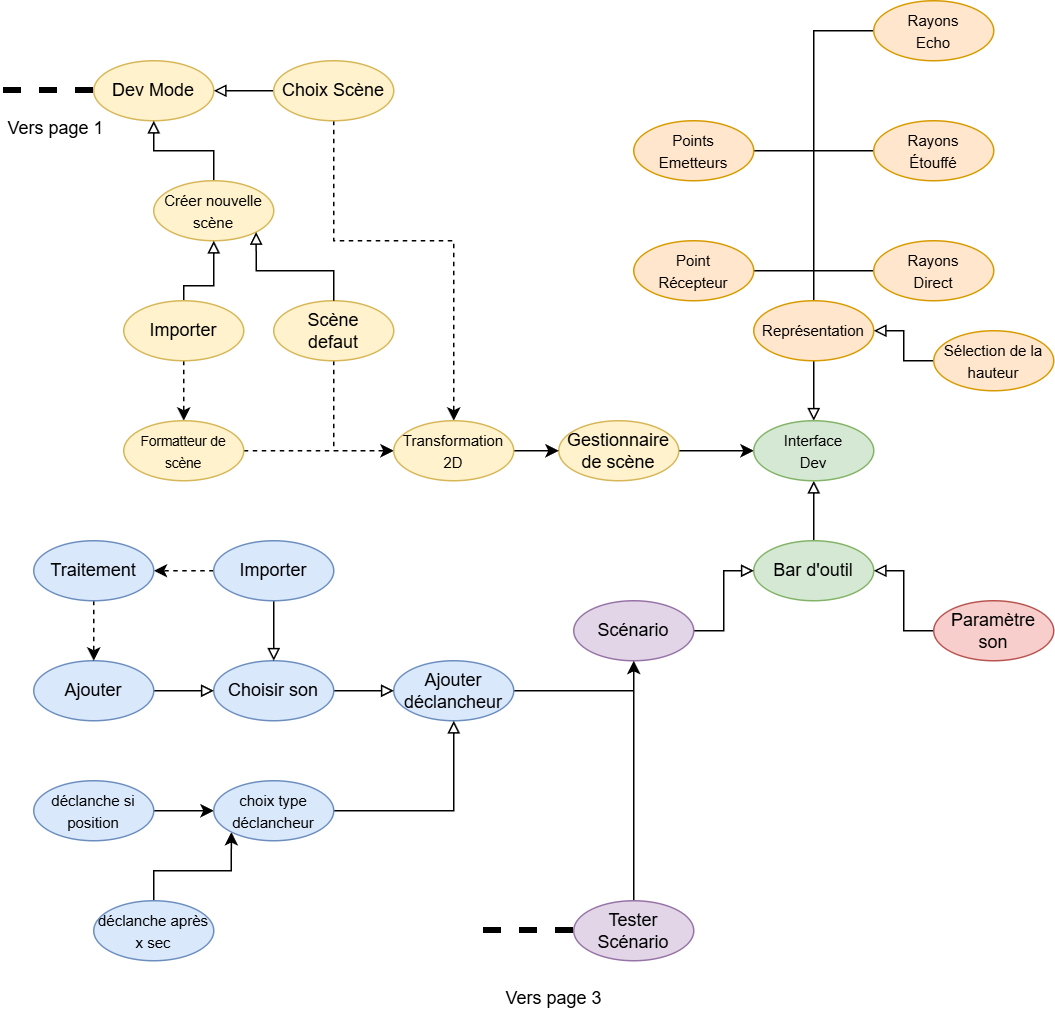

The diagram above was exported from draw.io. Its source (the exported page's mxGraphModel, read from the mxfile embedded in the PNG):
<mxGraphModel dx="692" dy="595" grid="1" gridSize="10" guides="1" tooltips="1" connect="1" arrows="1" fold="1" page="1" pageScale="1" pageWidth="827" pageHeight="1169" math="0" shadow="0">
  <root>
    <mxCell id="0" />
    <mxCell id="1" parent="0" />
    <mxCell id="ft7b-BRnOOGAb7r0L2_O-3" edge="1" parent="1" source="ft7b-BRnOOGAb7r0L2_O-1" style="edgeStyle=orthogonalEdgeStyle;rounded=0;orthogonalLoop=1;jettySize=auto;html=1;endArrow=none;startFill=0;dashed=1;strokeWidth=4;">
      <mxGeometry relative="1" as="geometry">
        <mxPoint x="60" y="460" as="targetPoint" />
      </mxGeometry>
    </mxCell>
    <mxCell id="ft7b-BRnOOGAb7r0L2_O-1" parent="1" style="ellipse;whiteSpace=wrap;html=1;fillColor=#fff2cc;strokeColor=#d6b656;" value="Dev Mode" vertex="1">
      <mxGeometry height="40" width="80" x="120" y="440" as="geometry" />
    </mxCell>
    <mxCell id="ft7b-BRnOOGAb7r0L2_O-5" edge="1" parent="1" source="ft7b-BRnOOGAb7r0L2_O-4" style="edgeStyle=orthogonalEdgeStyle;rounded=0;orthogonalLoop=1;jettySize=auto;html=1;endArrow=none;startFill=0;dashed=1;strokeWidth=4;">
      <mxGeometry relative="1" as="geometry">
        <mxPoint x="380" y="1020" as="targetPoint" />
      </mxGeometry>
    </mxCell>
    <mxCell id="ft7b-BRnOOGAb7r0L2_O-82" edge="1" parent="1" source="ft7b-BRnOOGAb7r0L2_O-4" style="edgeStyle=orthogonalEdgeStyle;rounded=0;orthogonalLoop=1;jettySize=auto;html=1;">
      <mxGeometry relative="1" as="geometry">
        <mxPoint x="480" y="840" as="targetPoint" />
      </mxGeometry>
    </mxCell>
    <mxCell id="ft7b-BRnOOGAb7r0L2_O-4" parent="1" style="ellipse;whiteSpace=wrap;html=1;fillColor=#e1d5e7;strokeColor=#9673a6;" value="Tester Scénario" vertex="1">
      <mxGeometry height="40" width="80" x="440" y="1000" as="geometry" />
    </mxCell>
    <mxCell id="ft7b-BRnOOGAb7r0L2_O-34" edge="1" parent="1" source="ft7b-BRnOOGAb7r0L2_O-6" style="edgeStyle=orthogonalEdgeStyle;rounded=0;orthogonalLoop=1;jettySize=auto;html=1;entryX=0.5;entryY=1;entryDx=0;entryDy=0;endArrow=block;endFill=0;" target="ft7b-BRnOOGAb7r0L2_O-1">
      <mxGeometry relative="1" as="geometry" />
    </mxCell>
    <mxCell id="ft7b-BRnOOGAb7r0L2_O-6" parent="1" style="ellipse;whiteSpace=wrap;html=1;fillColor=#fff2cc;strokeColor=#d6b656;" value="&lt;font style=&quot;font-size: 10px;&quot;&gt;Créer nouvelle scène&lt;/font&gt;" vertex="1">
      <mxGeometry height="40" width="80" x="160" y="520" as="geometry" />
    </mxCell>
    <mxCell id="ft7b-BRnOOGAb7r0L2_O-64" edge="1" parent="1" source="ft7b-BRnOOGAb7r0L2_O-7" style="edgeStyle=orthogonalEdgeStyle;rounded=0;orthogonalLoop=1;jettySize=auto;html=1;entryX=0.5;entryY=0;entryDx=0;entryDy=0;endArrow=block;endFill=0;" target="ft7b-BRnOOGAb7r0L2_O-47">
      <mxGeometry relative="1" as="geometry" />
    </mxCell>
    <mxCell id="ft7b-BRnOOGAb7r0L2_O-96" edge="1" parent="1" source="ft7b-BRnOOGAb7r0L2_O-7" style="edgeStyle=orthogonalEdgeStyle;rounded=0;orthogonalLoop=1;jettySize=auto;html=1;entryX=1;entryY=0.5;entryDx=0;entryDy=0;endArrow=none;startFill=0;" target="ft7b-BRnOOGAb7r0L2_O-89">
      <mxGeometry relative="1" as="geometry" />
    </mxCell>
    <mxCell id="ft7b-BRnOOGAb7r0L2_O-97" edge="1" parent="1" source="ft7b-BRnOOGAb7r0L2_O-7" style="edgeStyle=orthogonalEdgeStyle;rounded=0;orthogonalLoop=1;jettySize=auto;html=1;entryX=0;entryY=0.5;entryDx=0;entryDy=0;endArrow=none;startFill=0;" target="ft7b-BRnOOGAb7r0L2_O-93">
      <mxGeometry relative="1" as="geometry">
        <Array as="points">
          <mxPoint x="600" y="580" />
        </Array>
      </mxGeometry>
    </mxCell>
    <mxCell id="ft7b-BRnOOGAb7r0L2_O-98" edge="1" parent="1" source="ft7b-BRnOOGAb7r0L2_O-7" style="edgeStyle=orthogonalEdgeStyle;rounded=0;orthogonalLoop=1;jettySize=auto;html=1;entryX=1;entryY=0.5;entryDx=0;entryDy=0;endArrow=none;startFill=0;" target="ft7b-BRnOOGAb7r0L2_O-90">
      <mxGeometry relative="1" as="geometry" />
    </mxCell>
    <mxCell id="ft7b-BRnOOGAb7r0L2_O-99" edge="1" parent="1" source="ft7b-BRnOOGAb7r0L2_O-7" style="edgeStyle=orthogonalEdgeStyle;rounded=0;orthogonalLoop=1;jettySize=auto;html=1;entryX=0;entryY=0.5;entryDx=0;entryDy=0;endArrow=none;startFill=0;" target="ft7b-BRnOOGAb7r0L2_O-92">
      <mxGeometry relative="1" as="geometry" />
    </mxCell>
    <mxCell id="ft7b-BRnOOGAb7r0L2_O-100" edge="1" parent="1" source="ft7b-BRnOOGAb7r0L2_O-7" style="edgeStyle=orthogonalEdgeStyle;rounded=0;orthogonalLoop=1;jettySize=auto;html=1;entryX=0;entryY=0.5;entryDx=0;entryDy=0;endArrow=none;startFill=0;" target="ft7b-BRnOOGAb7r0L2_O-91">
      <mxGeometry relative="1" as="geometry" />
    </mxCell>
    <mxCell id="ft7b-BRnOOGAb7r0L2_O-7" parent="1" style="ellipse;whiteSpace=wrap;html=1;fillColor=#ffe6cc;strokeColor=#d79b00;" value="&lt;font style=&quot;font-size: 10px;&quot;&gt;Représentation&lt;/font&gt;" vertex="1">
      <mxGeometry height="40" width="80" x="560" y="600" as="geometry" />
    </mxCell>
    <mxCell id="ft7b-BRnOOGAb7r0L2_O-65" edge="1" parent="1" source="ft7b-BRnOOGAb7r0L2_O-8" style="edgeStyle=orthogonalEdgeStyle;rounded=0;orthogonalLoop=1;jettySize=auto;html=1;entryX=0.5;entryY=1;entryDx=0;entryDy=0;endArrow=block;endFill=0;" target="ft7b-BRnOOGAb7r0L2_O-47">
      <mxGeometry relative="1" as="geometry" />
    </mxCell>
    <mxCell id="ft7b-BRnOOGAb7r0L2_O-8" parent="1" style="ellipse;whiteSpace=wrap;html=1;fillColor=#d5e8d4;strokeColor=#82b366;" value="Bar d'outil" vertex="1">
      <mxGeometry height="40" width="80" x="560" y="760" as="geometry" />
    </mxCell>
    <mxCell id="ft7b-BRnOOGAb7r0L2_O-54" edge="1" parent="1" source="ft7b-BRnOOGAb7r0L2_O-16" style="edgeStyle=orthogonalEdgeStyle;rounded=0;orthogonalLoop=1;jettySize=auto;html=1;dashed=1;">
      <mxGeometry relative="1" as="geometry">
        <Array as="points">
          <mxPoint x="280" y="700" />
        </Array>
        <mxPoint x="320" y="700" as="targetPoint" />
      </mxGeometry>
    </mxCell>
    <mxCell id="ft7b-BRnOOGAb7r0L2_O-16" parent="1" style="ellipse;whiteSpace=wrap;html=1;fillColor=#fff2cc;strokeColor=#d6b656;" value="Scène&lt;div&gt;defaut&lt;/div&gt;" vertex="1">
      <mxGeometry height="40" width="80" x="240" y="600" as="geometry" />
    </mxCell>
    <mxCell id="ft7b-BRnOOGAb7r0L2_O-21" edge="1" parent="1" source="ft7b-BRnOOGAb7r0L2_O-17" style="edgeStyle=orthogonalEdgeStyle;rounded=0;orthogonalLoop=1;jettySize=auto;html=1;entryX=0.5;entryY=1;entryDx=0;entryDy=0;endArrow=block;endFill=0;" target="ft7b-BRnOOGAb7r0L2_O-6">
      <mxGeometry relative="1" as="geometry">
        <Array as="points">
          <mxPoint x="180" y="590" />
          <mxPoint x="200" y="590" />
        </Array>
      </mxGeometry>
    </mxCell>
    <mxCell id="ft7b-BRnOOGAb7r0L2_O-36" edge="1" parent="1" source="ft7b-BRnOOGAb7r0L2_O-17" style="edgeStyle=orthogonalEdgeStyle;rounded=0;orthogonalLoop=1;jettySize=auto;html=1;entryX=0.5;entryY=0;entryDx=0;entryDy=0;dashed=1;" target="ft7b-BRnOOGAb7r0L2_O-22">
      <mxGeometry relative="1" as="geometry" />
    </mxCell>
    <mxCell id="ft7b-BRnOOGAb7r0L2_O-17" parent="1" style="ellipse;whiteSpace=wrap;html=1;fillColor=#fff2cc;strokeColor=#d6b656;" value="Importer" vertex="1">
      <mxGeometry height="40" width="80" x="140" y="600" as="geometry" />
    </mxCell>
    <mxCell id="ft7b-BRnOOGAb7r0L2_O-20" edge="1" parent="1" source="ft7b-BRnOOGAb7r0L2_O-16" style="edgeStyle=orthogonalEdgeStyle;rounded=0;orthogonalLoop=1;jettySize=auto;html=1;entryX=1;entryY=1;entryDx=0;entryDy=0;endArrow=block;endFill=0;" target="ft7b-BRnOOGAb7r0L2_O-6">
      <mxGeometry relative="1" as="geometry">
        <Array as="points">
          <mxPoint x="280" y="580" />
          <mxPoint x="228" y="580" />
        </Array>
      </mxGeometry>
    </mxCell>
    <mxCell id="ft7b-BRnOOGAb7r0L2_O-53" edge="1" parent="1" source="ft7b-BRnOOGAb7r0L2_O-22" style="edgeStyle=orthogonalEdgeStyle;rounded=0;orthogonalLoop=1;jettySize=auto;html=1;entryX=0;entryY=0.5;entryDx=0;entryDy=0;dashed=1;" target="ft7b-BRnOOGAb7r0L2_O-38">
      <mxGeometry relative="1" as="geometry" />
    </mxCell>
    <mxCell id="ft7b-BRnOOGAb7r0L2_O-22" parent="1" style="ellipse;whiteSpace=wrap;html=1;fillColor=#fff2cc;strokeColor=#d6b656;" value="&lt;font style=&quot;font-size: 9px;&quot;&gt;Formatteur de scène&lt;/font&gt;" vertex="1">
      <mxGeometry height="40" width="80" x="140" y="680" as="geometry" />
    </mxCell>
    <mxCell id="ft7b-BRnOOGAb7r0L2_O-63" edge="1" parent="1" source="ft7b-BRnOOGAb7r0L2_O-26" style="edgeStyle=orthogonalEdgeStyle;rounded=0;orthogonalLoop=1;jettySize=auto;html=1;entryX=0;entryY=0.5;entryDx=0;entryDy=0;" target="ft7b-BRnOOGAb7r0L2_O-47">
      <mxGeometry relative="1" as="geometry" />
    </mxCell>
    <mxCell id="ft7b-BRnOOGAb7r0L2_O-26" parent="1" style="ellipse;whiteSpace=wrap;html=1;fillColor=#fff2cc;strokeColor=#d6b656;" value="Gestionnaire&lt;div&gt;de scène&lt;/div&gt;" vertex="1">
      <mxGeometry height="40" width="80" x="430" y="680" as="geometry" />
    </mxCell>
    <mxCell id="ft7b-BRnOOGAb7r0L2_O-35" edge="1" parent="1" source="ft7b-BRnOOGAb7r0L2_O-33" style="edgeStyle=orthogonalEdgeStyle;rounded=0;orthogonalLoop=1;jettySize=auto;html=1;endArrow=block;endFill=0;" target="ft7b-BRnOOGAb7r0L2_O-1">
      <mxGeometry relative="1" as="geometry" />
    </mxCell>
    <mxCell id="ft7b-BRnOOGAb7r0L2_O-52" edge="1" parent="1" source="ft7b-BRnOOGAb7r0L2_O-33" style="edgeStyle=orthogonalEdgeStyle;rounded=0;orthogonalLoop=1;jettySize=auto;html=1;entryX=0.5;entryY=0;entryDx=0;entryDy=0;dashed=1;" target="ft7b-BRnOOGAb7r0L2_O-38">
      <mxGeometry relative="1" as="geometry">
        <Array as="points">
          <mxPoint x="280" y="560" />
          <mxPoint x="360" y="560" />
        </Array>
      </mxGeometry>
    </mxCell>
    <mxCell id="ft7b-BRnOOGAb7r0L2_O-33" parent="1" style="ellipse;whiteSpace=wrap;html=1;fillColor=#fff2cc;strokeColor=#d6b656;" value="Choix Scène" vertex="1">
      <mxGeometry height="40" width="80" x="240" y="440" as="geometry" />
    </mxCell>
    <mxCell id="ft7b-BRnOOGAb7r0L2_O-55" edge="1" parent="1" source="ft7b-BRnOOGAb7r0L2_O-38" style="edgeStyle=orthogonalEdgeStyle;rounded=0;orthogonalLoop=1;jettySize=auto;html=1;entryX=0;entryY=0.5;entryDx=0;entryDy=0;" target="ft7b-BRnOOGAb7r0L2_O-26">
      <mxGeometry relative="1" as="geometry" />
    </mxCell>
    <mxCell id="ft7b-BRnOOGAb7r0L2_O-38" parent="1" style="ellipse;whiteSpace=wrap;html=1;fillColor=#fff2cc;strokeColor=#d6b656;" value="&lt;font style=&quot;font-size: 10px;&quot;&gt;Transformation&lt;/font&gt;&lt;div&gt;&lt;font style=&quot;font-size: 10px;&quot;&gt;2D&lt;/font&gt;&lt;/div&gt;" vertex="1">
      <mxGeometry height="40" width="80" x="320" y="680" as="geometry" />
    </mxCell>
    <mxCell id="ft7b-BRnOOGAb7r0L2_O-47" parent="1" style="ellipse;whiteSpace=wrap;html=1;fillColor=#d5e8d4;strokeColor=#82b366;" value="&lt;span style=&quot;font-size: 10px;&quot;&gt;Interface&lt;/span&gt;&lt;div&gt;&lt;span style=&quot;font-size: 10px;&quot;&gt;Dev&lt;/span&gt;&lt;/div&gt;" vertex="1">
      <mxGeometry height="40" width="80" x="560" y="680" as="geometry" />
    </mxCell>
    <mxCell id="ft7b-BRnOOGAb7r0L2_O-68" edge="1" parent="1" source="ft7b-BRnOOGAb7r0L2_O-60" style="edgeStyle=orthogonalEdgeStyle;rounded=0;orthogonalLoop=1;jettySize=auto;html=1;entryX=0;entryY=0.5;entryDx=0;entryDy=0;endArrow=block;endFill=0;" target="ft7b-BRnOOGAb7r0L2_O-8">
      <mxGeometry relative="1" as="geometry" />
    </mxCell>
    <mxCell id="ft7b-BRnOOGAb7r0L2_O-60" parent="1" style="ellipse;whiteSpace=wrap;html=1;fillColor=#e1d5e7;strokeColor=#9673a6;" value="Scénario" vertex="1">
      <mxGeometry height="40" width="80" x="440" y="800" as="geometry" />
    </mxCell>
    <mxCell id="ft7b-BRnOOGAb7r0L2_O-69" edge="1" parent="1" source="ft7b-BRnOOGAb7r0L2_O-67" style="edgeStyle=orthogonalEdgeStyle;rounded=0;orthogonalLoop=1;jettySize=auto;html=1;entryX=1;entryY=0.5;entryDx=0;entryDy=0;endArrow=block;endFill=0;" target="ft7b-BRnOOGAb7r0L2_O-8">
      <mxGeometry relative="1" as="geometry" />
    </mxCell>
    <mxCell id="ft7b-BRnOOGAb7r0L2_O-67" parent="1" style="ellipse;whiteSpace=wrap;html=1;fillColor=#f8cecc;strokeColor=#b85450;" value="Paramètre&lt;br&gt;son" vertex="1">
      <mxGeometry height="40" width="80" x="680" y="800" as="geometry" />
    </mxCell>
    <mxCell id="ft7b-BRnOOGAb7r0L2_O-75" edge="1" parent="1" source="ft7b-BRnOOGAb7r0L2_O-70" style="edgeStyle=orthogonalEdgeStyle;rounded=0;orthogonalLoop=1;jettySize=auto;html=1;entryX=0.5;entryY=1;entryDx=0;entryDy=0;" target="ft7b-BRnOOGAb7r0L2_O-60">
      <mxGeometry relative="1" as="geometry" />
    </mxCell>
    <mxCell id="ft7b-BRnOOGAb7r0L2_O-70" parent="1" style="ellipse;whiteSpace=wrap;html=1;fillColor=#dae8fc;strokeColor=#6c8ebf;" value="Ajouter&lt;div&gt;déclancheur&lt;/div&gt;" vertex="1">
      <mxGeometry height="40" width="80" x="320" y="840" as="geometry" />
    </mxCell>
    <mxCell id="ft7b-BRnOOGAb7r0L2_O-76" edge="1" parent="1" source="ft7b-BRnOOGAb7r0L2_O-71" style="edgeStyle=orthogonalEdgeStyle;rounded=0;orthogonalLoop=1;jettySize=auto;html=1;entryX=0;entryY=0.5;entryDx=0;entryDy=0;endArrow=block;endFill=0;" target="ft7b-BRnOOGAb7r0L2_O-70">
      <mxGeometry relative="1" as="geometry" />
    </mxCell>
    <mxCell id="ft7b-BRnOOGAb7r0L2_O-71" parent="1" style="ellipse;whiteSpace=wrap;html=1;fillColor=#dae8fc;strokeColor=#6c8ebf;" value="Choisir son" vertex="1">
      <mxGeometry height="40" width="80" x="200" y="840" as="geometry" />
    </mxCell>
    <mxCell id="ft7b-BRnOOGAb7r0L2_O-79" edge="1" parent="1" source="ft7b-BRnOOGAb7r0L2_O-72" style="edgeStyle=orthogonalEdgeStyle;rounded=0;orthogonalLoop=1;jettySize=auto;html=1;entryX=0;entryY=0.5;entryDx=0;entryDy=0;" target="ft7b-BRnOOGAb7r0L2_O-78">
      <mxGeometry relative="1" as="geometry" />
    </mxCell>
    <mxCell id="ft7b-BRnOOGAb7r0L2_O-72" parent="1" style="ellipse;whiteSpace=wrap;html=1;fillColor=#dae8fc;strokeColor=#6c8ebf;" value="&lt;font style=&quot;font-size: 10px;&quot;&gt;déclanche si&lt;/font&gt;&lt;div&gt;&lt;font style=&quot;font-size: 10px;&quot;&gt;position&lt;/font&gt;&lt;/div&gt;" vertex="1">
      <mxGeometry height="40" width="80" x="80" y="920" as="geometry" />
    </mxCell>
    <mxCell id="ft7b-BRnOOGAb7r0L2_O-80" edge="1" parent="1" source="ft7b-BRnOOGAb7r0L2_O-74" style="edgeStyle=orthogonalEdgeStyle;rounded=0;orthogonalLoop=1;jettySize=auto;html=1;entryX=0;entryY=1;entryDx=0;entryDy=0;" target="ft7b-BRnOOGAb7r0L2_O-78">
      <mxGeometry relative="1" as="geometry" />
    </mxCell>
    <mxCell id="ft7b-BRnOOGAb7r0L2_O-74" parent="1" style="ellipse;whiteSpace=wrap;html=1;fillColor=#dae8fc;strokeColor=#6c8ebf;" value="&lt;font style=&quot;font-size: 10px;&quot;&gt;déclanche après&lt;/font&gt;&lt;div&gt;&lt;font style=&quot;font-size: 10px;&quot;&gt;x sec&lt;/font&gt;&lt;/div&gt;" vertex="1">
      <mxGeometry height="40" width="80" x="120" y="1000" as="geometry" />
    </mxCell>
    <mxCell id="ft7b-BRnOOGAb7r0L2_O-81" edge="1" parent="1" source="ft7b-BRnOOGAb7r0L2_O-78" style="edgeStyle=orthogonalEdgeStyle;rounded=0;orthogonalLoop=1;jettySize=auto;html=1;entryX=0.5;entryY=1;entryDx=0;entryDy=0;endArrow=block;endFill=0;" target="ft7b-BRnOOGAb7r0L2_O-70">
      <mxGeometry relative="1" as="geometry" />
    </mxCell>
    <mxCell id="ft7b-BRnOOGAb7r0L2_O-78" parent="1" style="ellipse;whiteSpace=wrap;html=1;fillColor=#dae8fc;strokeColor=#6c8ebf;" value="&lt;span style=&quot;font-size: 10px;&quot;&gt;choix type&lt;/span&gt;&lt;div&gt;&lt;span style=&quot;font-size: 10px;&quot;&gt;déclancheur&lt;/span&gt;&lt;/div&gt;" vertex="1">
      <mxGeometry height="40" width="80" x="200" y="920" as="geometry" />
    </mxCell>
    <mxCell id="ft7b-BRnOOGAb7r0L2_O-87" edge="1" parent="1" source="ft7b-BRnOOGAb7r0L2_O-83" style="edgeStyle=orthogonalEdgeStyle;rounded=0;orthogonalLoop=1;jettySize=auto;html=1;entryX=0.5;entryY=0;entryDx=0;entryDy=0;endArrow=block;endFill=0;" target="ft7b-BRnOOGAb7r0L2_O-71">
      <mxGeometry relative="1" as="geometry" />
    </mxCell>
    <mxCell id="VcHXI2o4temT6oMhLt1G-6" edge="1" parent="1" source="ft7b-BRnOOGAb7r0L2_O-83" style="edgeStyle=orthogonalEdgeStyle;rounded=0;orthogonalLoop=1;jettySize=auto;html=1;entryX=1;entryY=0.5;entryDx=0;entryDy=0;dashed=1;" target="VcHXI2o4temT6oMhLt1G-2">
      <mxGeometry relative="1" as="geometry" />
    </mxCell>
    <mxCell id="ft7b-BRnOOGAb7r0L2_O-83" parent="1" style="ellipse;whiteSpace=wrap;html=1;fillColor=#dae8fc;strokeColor=#6c8ebf;" value="Importer" vertex="1">
      <mxGeometry height="40" width="80" x="200" y="760" as="geometry" />
    </mxCell>
    <mxCell id="ft7b-BRnOOGAb7r0L2_O-85" edge="1" parent="1" source="ft7b-BRnOOGAb7r0L2_O-84" style="edgeStyle=orthogonalEdgeStyle;rounded=0;orthogonalLoop=1;jettySize=auto;html=1;entryX=0;entryY=0.5;entryDx=0;entryDy=0;endArrow=block;endFill=0;" target="ft7b-BRnOOGAb7r0L2_O-71">
      <mxGeometry relative="1" as="geometry" />
    </mxCell>
    <mxCell id="ft7b-BRnOOGAb7r0L2_O-84" parent="1" style="ellipse;whiteSpace=wrap;html=1;fillColor=#dae8fc;strokeColor=#6c8ebf;" value="Ajouter" vertex="1">
      <mxGeometry height="40" width="80" x="80" y="840" as="geometry" />
    </mxCell>
    <mxCell id="ft7b-BRnOOGAb7r0L2_O-89" parent="1" style="ellipse;whiteSpace=wrap;html=1;fillColor=#ffe6cc;strokeColor=#d79b00;" value="&lt;span style=&quot;font-size: 10px;&quot;&gt;Point&lt;/span&gt;&lt;div&gt;&lt;span style=&quot;font-size: 10px;&quot;&gt;Récepteur&lt;/span&gt;&lt;/div&gt;" vertex="1">
      <mxGeometry height="40" width="80" x="480" y="560" as="geometry" />
    </mxCell>
    <mxCell id="ft7b-BRnOOGAb7r0L2_O-90" parent="1" style="ellipse;whiteSpace=wrap;html=1;fillColor=#ffe6cc;strokeColor=#d79b00;" value="&lt;span style=&quot;font-size: 10px;&quot;&gt;Points&lt;/span&gt;&lt;div&gt;&lt;span style=&quot;font-size: 10px;&quot;&gt;Emetteurs&lt;/span&gt;&lt;/div&gt;" vertex="1">
      <mxGeometry height="40" width="80" x="480" y="480" as="geometry" />
    </mxCell>
    <mxCell id="ft7b-BRnOOGAb7r0L2_O-91" parent="1" style="ellipse;whiteSpace=wrap;html=1;fillColor=#ffe6cc;strokeColor=#d79b00;" value="&lt;span style=&quot;font-size: 10px;&quot;&gt;Rayons&lt;/span&gt;&lt;div&gt;&lt;span style=&quot;font-size: 10px;&quot;&gt;Echo&lt;/span&gt;&lt;/div&gt;" vertex="1">
      <mxGeometry height="40" width="80" x="640" y="400" as="geometry" />
    </mxCell>
    <mxCell id="ft7b-BRnOOGAb7r0L2_O-92" parent="1" style="ellipse;whiteSpace=wrap;html=1;fillColor=#ffe6cc;strokeColor=#d79b00;" value="&lt;span style=&quot;font-size: 10px;&quot;&gt;Rayons&lt;/span&gt;&lt;div&gt;&lt;span style=&quot;font-size: 10px;&quot;&gt;Étouffé&lt;/span&gt;&lt;/div&gt;" vertex="1">
      <mxGeometry height="40" width="80" x="640" y="480" as="geometry" />
    </mxCell>
    <mxCell id="ft7b-BRnOOGAb7r0L2_O-93" parent="1" style="ellipse;whiteSpace=wrap;html=1;fillColor=#ffe6cc;strokeColor=#d79b00;" value="&lt;span style=&quot;font-size: 10px;&quot;&gt;Rayons&lt;/span&gt;&lt;div&gt;&lt;span style=&quot;font-size: 10px;&quot;&gt;Direct&lt;/span&gt;&lt;/div&gt;" vertex="1">
      <mxGeometry height="40" width="80" x="640" y="560" as="geometry" />
    </mxCell>
    <mxCell id="ft7b-BRnOOGAb7r0L2_O-95" edge="1" parent="1" source="ft7b-BRnOOGAb7r0L2_O-94" style="edgeStyle=orthogonalEdgeStyle;rounded=0;orthogonalLoop=1;jettySize=auto;html=1;entryX=1;entryY=0.5;entryDx=0;entryDy=0;endArrow=block;endFill=0;" target="ft7b-BRnOOGAb7r0L2_O-7">
      <mxGeometry relative="1" as="geometry" />
    </mxCell>
    <mxCell id="ft7b-BRnOOGAb7r0L2_O-94" parent="1" style="ellipse;whiteSpace=wrap;html=1;fillColor=#ffe6cc;strokeColor=#d79b00;" value="&lt;font style=&quot;font-size: 10px;&quot;&gt;Sélection de la hauteur&lt;/font&gt;" vertex="1">
      <mxGeometry height="40" width="80" x="680" y="620" as="geometry" />
    </mxCell>
    <mxCell id="vD2Zh7x2HcLqVBkFEhJX-1" parent="1" style="text;html=1;align=center;verticalAlign=middle;whiteSpace=wrap;rounded=0;" value="Vers page 1" vertex="1">
      <mxGeometry height="30" width="70" x="60" y="470" as="geometry" />
    </mxCell>
    <mxCell id="vD2Zh7x2HcLqVBkFEhJX-2" parent="1" style="text;html=1;align=center;verticalAlign=middle;whiteSpace=wrap;rounded=0;" value="Vers page 3" vertex="1">
      <mxGeometry height="30" width="86" x="384" y="1050" as="geometry" />
    </mxCell>
    <mxCell id="VcHXI2o4temT6oMhLt1G-7" edge="1" parent="1" source="VcHXI2o4temT6oMhLt1G-2" style="edgeStyle=orthogonalEdgeStyle;rounded=0;orthogonalLoop=1;jettySize=auto;html=1;entryX=0.5;entryY=0;entryDx=0;entryDy=0;dashed=1;" target="ft7b-BRnOOGAb7r0L2_O-84">
      <mxGeometry relative="1" as="geometry" />
    </mxCell>
    <mxCell id="VcHXI2o4temT6oMhLt1G-2" parent="1" style="ellipse;whiteSpace=wrap;html=1;fillColor=#dae8fc;strokeColor=#6c8ebf;" value="Traitement" vertex="1">
      <mxGeometry height="40" width="80" x="80" y="760" as="geometry" />
    </mxCell>
  </root>
</mxGraphModel>